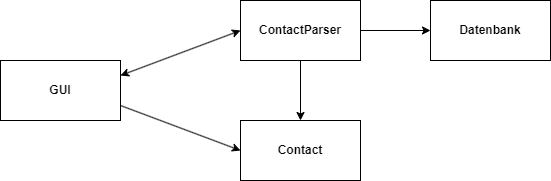

The diagram above was exported from draw.io. Its source (the exported page's mxGraphModel, read from the mxfile embedded in the PNG):
<mxGraphModel dx="1100" dy="902" grid="1" gridSize="10" guides="1" tooltips="1" connect="1" arrows="1" fold="1" page="1" pageScale="1" pageWidth="827" pageHeight="1169" background="#ffffff" math="0" shadow="0">
  <root>
    <mxCell id="0" />
    <mxCell id="1" parent="0" />
    <mxCell id="AU5WNL55Xyf4nrjuE6dK-6" style="rounded=0;orthogonalLoop=1;jettySize=auto;html=1;exitX=1;exitY=0.25;exitDx=0;exitDy=0;entryX=0;entryY=0.5;entryDx=0;entryDy=0;startArrow=classic;startFill=1;" edge="1" parent="1" source="AU5WNL55Xyf4nrjuE6dK-1" target="AU5WNL55Xyf4nrjuE6dK-2">
      <mxGeometry relative="1" as="geometry" />
    </mxCell>
    <mxCell id="AU5WNL55Xyf4nrjuE6dK-7" style="rounded=0;orthogonalLoop=1;jettySize=auto;html=1;entryX=0;entryY=0.5;entryDx=0;entryDy=0;exitX=1;exitY=0.75;exitDx=0;exitDy=0;" edge="1" parent="1" source="AU5WNL55Xyf4nrjuE6dK-1" target="AU5WNL55Xyf4nrjuE6dK-4">
      <mxGeometry relative="1" as="geometry">
        <mxPoint x="230" y="230" as="sourcePoint" />
      </mxGeometry>
    </mxCell>
    <mxCell id="AU5WNL55Xyf4nrjuE6dK-1" value="&lt;b&gt;GUI&lt;/b&gt;" style="rounded=0;whiteSpace=wrap;html=1;" vertex="1" parent="1">
      <mxGeometry x="150" y="200" width="120" height="60" as="geometry" />
    </mxCell>
    <mxCell id="AU5WNL55Xyf4nrjuE6dK-5" style="edgeStyle=orthogonalEdgeStyle;rounded=0;orthogonalLoop=1;jettySize=auto;html=1;exitX=0.5;exitY=1;exitDx=0;exitDy=0;entryX=0.5;entryY=0;entryDx=0;entryDy=0;" edge="1" parent="1" source="AU5WNL55Xyf4nrjuE6dK-2" target="AU5WNL55Xyf4nrjuE6dK-4">
      <mxGeometry relative="1" as="geometry" />
    </mxCell>
    <mxCell id="AU5WNL55Xyf4nrjuE6dK-10" style="edgeStyle=orthogonalEdgeStyle;rounded=0;orthogonalLoop=1;jettySize=auto;html=1;exitX=1;exitY=0.5;exitDx=0;exitDy=0;entryX=0;entryY=0.5;entryDx=0;entryDy=0;" edge="1" parent="1" source="AU5WNL55Xyf4nrjuE6dK-2" target="AU5WNL55Xyf4nrjuE6dK-8">
      <mxGeometry relative="1" as="geometry" />
    </mxCell>
    <mxCell id="AU5WNL55Xyf4nrjuE6dK-2" value="&lt;b&gt;ContactParser&lt;/b&gt;" style="rounded=0;whiteSpace=wrap;html=1;" vertex="1" parent="1">
      <mxGeometry x="390" y="140" width="120" height="60" as="geometry" />
    </mxCell>
    <mxCell id="AU5WNL55Xyf4nrjuE6dK-4" value="&lt;b&gt;Contact&lt;/b&gt;" style="rounded=0;whiteSpace=wrap;html=1;" vertex="1" parent="1">
      <mxGeometry x="390" y="260" width="120" height="60" as="geometry" />
    </mxCell>
    <mxCell id="AU5WNL55Xyf4nrjuE6dK-8" value="&lt;b&gt;Datenbank&lt;/b&gt;" style="rounded=0;whiteSpace=wrap;html=1;" vertex="1" parent="1">
      <mxGeometry x="580" y="140" width="120" height="60" as="geometry" />
    </mxCell>
  </root>
</mxGraphModel>